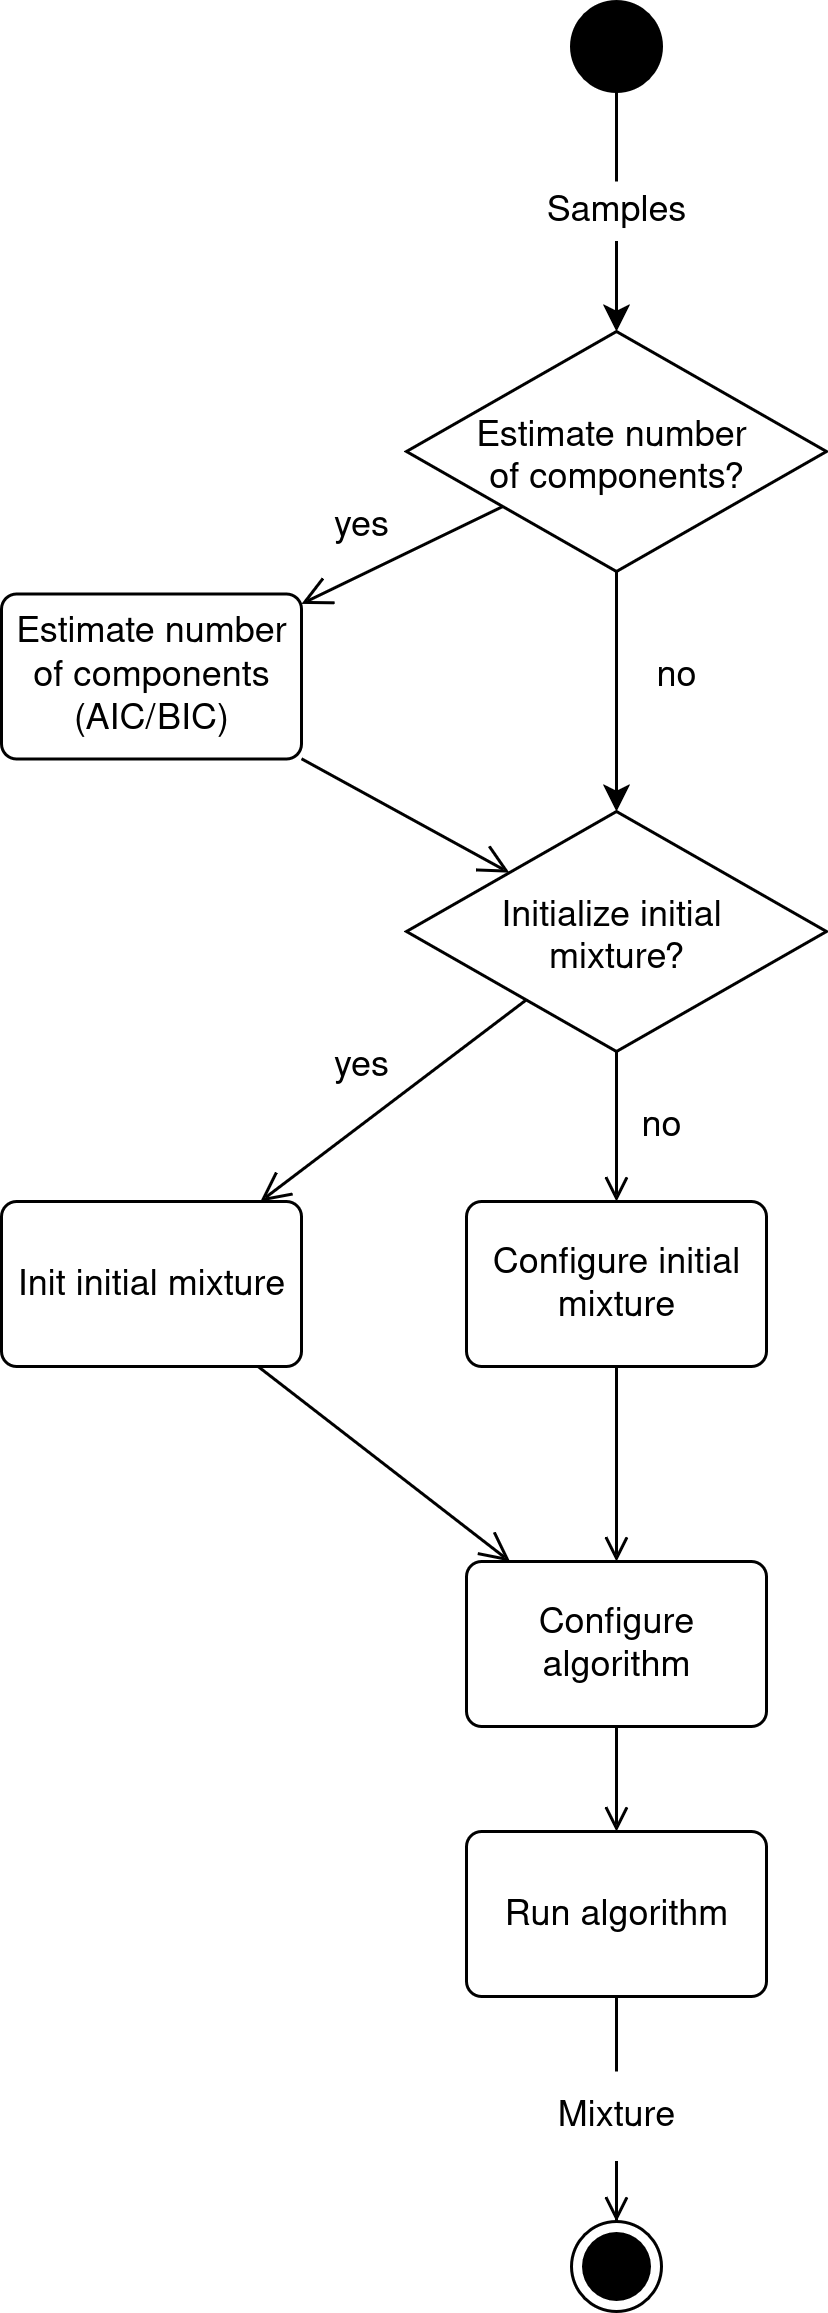

The diagram above was exported from draw.io. Its source (the exported page's mxGraphModel, read from the mxfile embedded in the PNG):
<mxGraphModel dx="1319" dy="716" grid="1" gridSize="10" guides="1" tooltips="1" connect="1" arrows="1" fold="1" page="1" pageScale="1" pageWidth="827" pageHeight="1169" math="0" shadow="0">
  <root>
    <mxCell id="0" />
    <mxCell id="1" parent="0" />
    <mxCell id="KvWp2G2lCt5OpPcVBa96-37" style="edgeStyle=orthogonalEdgeStyle;rounded=0;orthogonalLoop=1;jettySize=auto;html=1;endArrow=none;endFill=0;" edge="1" parent="1" source="KvWp2G2lCt5OpPcVBa96-9" target="KvWp2G2lCt5OpPcVBa96-35">
      <mxGeometry relative="1" as="geometry" />
    </mxCell>
    <mxCell id="KvWp2G2lCt5OpPcVBa96-9" value="" style="ellipse;fillColor=strokeColor;html=1;" vertex="1" parent="1">
      <mxGeometry x="370" y="140" width="30" height="30" as="geometry" />
    </mxCell>
    <mxCell id="KvWp2G2lCt5OpPcVBa96-10" value="" style="ellipse;html=1;shape=endState;fillColor=strokeColor;" vertex="1" parent="1">
      <mxGeometry x="370" y="880" width="30" height="30" as="geometry" />
    </mxCell>
    <mxCell id="KvWp2G2lCt5OpPcVBa96-41" style="edgeStyle=orthogonalEdgeStyle;rounded=0;orthogonalLoop=1;jettySize=auto;html=1;" edge="1" parent="1" source="KvWp2G2lCt5OpPcVBa96-11" target="KvWp2G2lCt5OpPcVBa96-16">
      <mxGeometry relative="1" as="geometry" />
    </mxCell>
    <mxCell id="KvWp2G2lCt5OpPcVBa96-11" value="Estimate number &#10;of components?" style="rhombus;" vertex="1" parent="1">
      <mxGeometry x="315" y="250" width="140" height="80" as="geometry" />
    </mxCell>
    <mxCell id="KvWp2G2lCt5OpPcVBa96-28" style="edgeStyle=orthogonalEdgeStyle;rounded=0;orthogonalLoop=1;jettySize=auto;html=1;endArrow=open;endFill=0;" edge="1" parent="1" source="KvWp2G2lCt5OpPcVBa96-16" target="KvWp2G2lCt5OpPcVBa96-27">
      <mxGeometry relative="1" as="geometry" />
    </mxCell>
    <mxCell id="KvWp2G2lCt5OpPcVBa96-16" value="Initialize initial &#10;mixture?" style="rhombus;" vertex="1" parent="1">
      <mxGeometry x="315" y="410" width="140" height="80" as="geometry" />
    </mxCell>
    <mxCell id="KvWp2G2lCt5OpPcVBa96-20" value="Init initial mixture" style="html=1;align=center;verticalAlign=middle;rounded=1;absoluteArcSize=1;arcSize=10;dashed=0;whiteSpace=wrap;" vertex="1" parent="1">
      <mxGeometry x="180" y="540" width="100" height="55" as="geometry" />
    </mxCell>
    <mxCell id="KvWp2G2lCt5OpPcVBa96-22" value="" style="endArrow=open;startArrow=none;endFill=0;startFill=0;endSize=8;html=1;labelBackgroundColor=none;rounded=0;" edge="1" parent="1" source="KvWp2G2lCt5OpPcVBa96-15" target="KvWp2G2lCt5OpPcVBa96-16">
      <mxGeometry width="160" relative="1" as="geometry">
        <mxPoint x="335" y="412.5" as="sourcePoint" />
        <mxPoint x="360" y="350" as="targetPoint" />
      </mxGeometry>
    </mxCell>
    <mxCell id="KvWp2G2lCt5OpPcVBa96-31" style="edgeStyle=orthogonalEdgeStyle;rounded=0;orthogonalLoop=1;jettySize=auto;html=1;endArrow=open;endFill=0;" edge="1" parent="1" source="KvWp2G2lCt5OpPcVBa96-23" target="KvWp2G2lCt5OpPcVBa96-30">
      <mxGeometry relative="1" as="geometry" />
    </mxCell>
    <mxCell id="KvWp2G2lCt5OpPcVBa96-23" value="Configure algorithm" style="html=1;align=center;verticalAlign=middle;rounded=1;absoluteArcSize=1;arcSize=10;dashed=0;whiteSpace=wrap;" vertex="1" parent="1">
      <mxGeometry x="335" y="660" width="100" height="55" as="geometry" />
    </mxCell>
    <mxCell id="KvWp2G2lCt5OpPcVBa96-24" value="" style="endArrow=open;startArrow=none;endFill=0;startFill=0;endSize=8;html=1;labelBackgroundColor=none;rounded=0;" edge="1" parent="1" source="KvWp2G2lCt5OpPcVBa96-20" target="KvWp2G2lCt5OpPcVBa96-23">
      <mxGeometry width="160" relative="1" as="geometry">
        <mxPoint x="230" y="447.5" as="sourcePoint" />
        <mxPoint x="353" y="528.5" as="targetPoint" />
      </mxGeometry>
    </mxCell>
    <mxCell id="KvWp2G2lCt5OpPcVBa96-25" value="" style="endArrow=open;startArrow=none;endFill=0;startFill=0;endSize=8;html=1;labelBackgroundColor=none;rounded=0;" edge="1" parent="1" source="KvWp2G2lCt5OpPcVBa96-16" target="KvWp2G2lCt5OpPcVBa96-20">
      <mxGeometry width="160" relative="1" as="geometry">
        <mxPoint x="240" y="420" as="sourcePoint" />
        <mxPoint x="345" y="435" as="targetPoint" />
      </mxGeometry>
    </mxCell>
    <mxCell id="KvWp2G2lCt5OpPcVBa96-15" value="Estimate number of components (AIC/BIC)" style="html=1;align=center;verticalAlign=middle;rounded=1;absoluteArcSize=1;arcSize=10;dashed=0;whiteSpace=wrap;" vertex="1" parent="1">
      <mxGeometry x="180" y="337.5" width="100" height="55" as="geometry" />
    </mxCell>
    <mxCell id="KvWp2G2lCt5OpPcVBa96-29" style="edgeStyle=orthogonalEdgeStyle;rounded=0;orthogonalLoop=1;jettySize=auto;html=1;endArrow=open;endFill=0;" edge="1" parent="1" source="KvWp2G2lCt5OpPcVBa96-27" target="KvWp2G2lCt5OpPcVBa96-23">
      <mxGeometry relative="1" as="geometry" />
    </mxCell>
    <mxCell id="KvWp2G2lCt5OpPcVBa96-27" value="Configure initial mixture" style="html=1;align=center;verticalAlign=middle;rounded=1;absoluteArcSize=1;arcSize=10;dashed=0;whiteSpace=wrap;" vertex="1" parent="1">
      <mxGeometry x="335" y="540" width="100" height="55" as="geometry" />
    </mxCell>
    <mxCell id="KvWp2G2lCt5OpPcVBa96-32" style="edgeStyle=orthogonalEdgeStyle;rounded=0;orthogonalLoop=1;jettySize=auto;html=1;endArrow=open;endFill=0;" edge="1" parent="1" source="KvWp2G2lCt5OpPcVBa96-47" target="KvWp2G2lCt5OpPcVBa96-10">
      <mxGeometry relative="1" as="geometry" />
    </mxCell>
    <mxCell id="KvWp2G2lCt5OpPcVBa96-30" value="Run algorithm" style="html=1;align=center;verticalAlign=middle;rounded=1;absoluteArcSize=1;arcSize=10;dashed=0;whiteSpace=wrap;" vertex="1" parent="1">
      <mxGeometry x="335" y="750" width="100" height="55" as="geometry" />
    </mxCell>
    <mxCell id="KvWp2G2lCt5OpPcVBa96-33" value="" style="endArrow=open;startArrow=none;endFill=0;startFill=0;endSize=8;html=1;labelBackgroundColor=none;rounded=0;" edge="1" parent="1" source="KvWp2G2lCt5OpPcVBa96-11" target="KvWp2G2lCt5OpPcVBa96-15">
      <mxGeometry width="160" relative="1" as="geometry">
        <mxPoint x="260" y="220" as="sourcePoint" />
        <mxPoint x="331" y="245" as="targetPoint" />
      </mxGeometry>
    </mxCell>
    <mxCell id="KvWp2G2lCt5OpPcVBa96-38" style="edgeStyle=orthogonalEdgeStyle;rounded=0;orthogonalLoop=1;jettySize=auto;html=1;" edge="1" parent="1" source="KvWp2G2lCt5OpPcVBa96-35" target="KvWp2G2lCt5OpPcVBa96-11">
      <mxGeometry relative="1" as="geometry" />
    </mxCell>
    <mxCell id="KvWp2G2lCt5OpPcVBa96-35" value="Samples" style="text;html=1;align=center;verticalAlign=middle;whiteSpace=wrap;rounded=0;" vertex="1" parent="1">
      <mxGeometry x="355" y="200" width="60" height="20" as="geometry" />
    </mxCell>
    <mxCell id="KvWp2G2lCt5OpPcVBa96-42" value="yes" style="text;html=1;align=center;verticalAlign=middle;whiteSpace=wrap;rounded=0;" vertex="1" parent="1">
      <mxGeometry x="270" y="300" width="60" height="30" as="geometry" />
    </mxCell>
    <mxCell id="KvWp2G2lCt5OpPcVBa96-43" value="no" style="text;html=1;align=center;verticalAlign=middle;whiteSpace=wrap;rounded=0;" vertex="1" parent="1">
      <mxGeometry x="375" y="350" width="60" height="30" as="geometry" />
    </mxCell>
    <mxCell id="KvWp2G2lCt5OpPcVBa96-45" value="yes" style="text;html=1;align=center;verticalAlign=middle;whiteSpace=wrap;rounded=0;" vertex="1" parent="1">
      <mxGeometry x="270" y="480" width="60" height="30" as="geometry" />
    </mxCell>
    <mxCell id="KvWp2G2lCt5OpPcVBa96-46" value="no" style="text;html=1;align=center;verticalAlign=middle;whiteSpace=wrap;rounded=0;" vertex="1" parent="1">
      <mxGeometry x="370" y="500" width="60" height="30" as="geometry" />
    </mxCell>
    <mxCell id="KvWp2G2lCt5OpPcVBa96-48" value="" style="edgeStyle=orthogonalEdgeStyle;rounded=0;orthogonalLoop=1;jettySize=auto;html=1;endArrow=none;endFill=0;" edge="1" parent="1" source="KvWp2G2lCt5OpPcVBa96-30" target="KvWp2G2lCt5OpPcVBa96-47">
      <mxGeometry relative="1" as="geometry">
        <mxPoint x="385" y="805" as="sourcePoint" />
        <mxPoint x="385" y="870" as="targetPoint" />
      </mxGeometry>
    </mxCell>
    <mxCell id="KvWp2G2lCt5OpPcVBa96-47" value="Mixture" style="text;html=1;align=center;verticalAlign=middle;whiteSpace=wrap;rounded=0;" vertex="1" parent="1">
      <mxGeometry x="355" y="830" width="60" height="30" as="geometry" />
    </mxCell>
  </root>
</mxGraphModel>